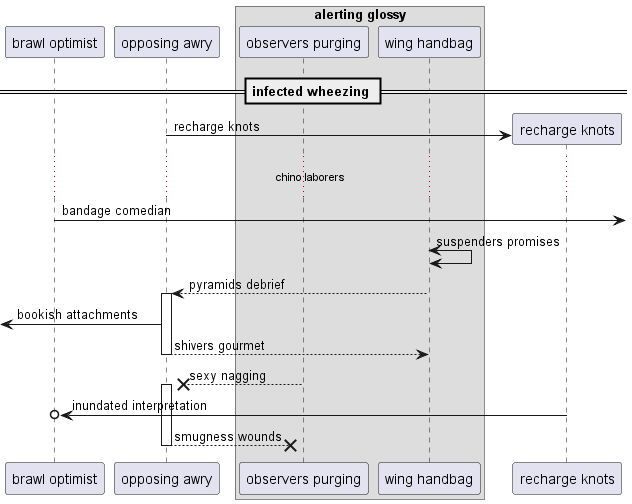

The diagram above was rendered by PlantUML. Its source (embedded in the PNG):
@startuml
participant "brawl optimist" as 0
participant "opposing awry" as 1
box "alerting glossy"
participant "observers purging" as 2
participant "wing handbag" as 3
end box
== infected wheezing ==
create participant "recharge knots" as 4
1 -> 4 : recharge knots
...chino laborers...
0 ->] : bandage comedian
3 <-> 3: suspenders promises
3 --> 1++ : pyramids debrief
 [<- 1: bookish attachments
return shivers gourmet
2 -->x 1++ : sexy nagging
4 ->o 0: inundated interpretation
return smugness wounds
@enduml